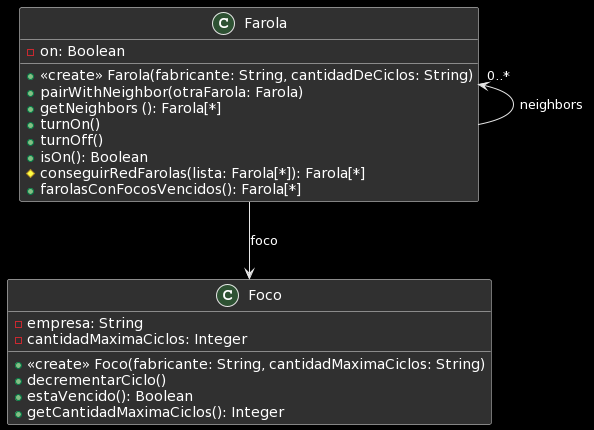

The diagram above was rendered by PlantUML. Its source (embedded in the PNG):
@startuml
class Farola{
-on: Boolean 
+ <<create>> Farola(fabricante: String, cantidadDeCiclos: String)
+ pairWithNeighbor(otraFarola: Farola)
+ getNeighbors (): Farola[*]
+ turnOn()
+ turnOff()
+ isOn(): Boolean
# conseguirRedFarolas(lista: Farola[*]): Farola[*]
+ farolasConFocosVencidos(): Farola[*]
}

Farola --> Foco: foco
Farola "0..*"  <--  Farola: neighbors
class Foco{
-empresa: String
-cantidadMaximaCiclos: Integer
+<<create>> Foco(fabricante: String, cantidadMaximaCiclos: String)
+ decrementarCiclo()
+ estaVencido(): Boolean
+ getCantidadMaximaCiclos(): Integer
}
@enduml